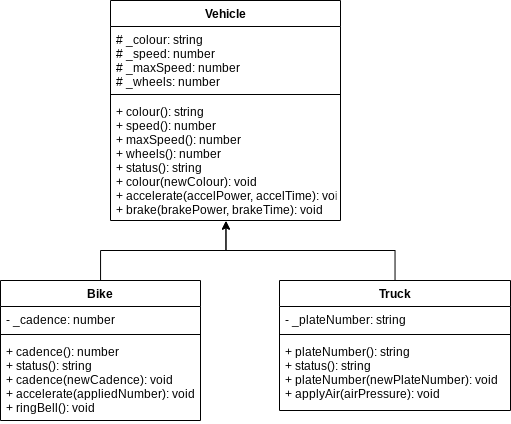

The diagram above was exported from draw.io. Its source (the exported page's mxGraphModel, read from the mxfile embedded in the PNG):
<mxGraphModel dx="713" dy="562" grid="1" gridSize="10" guides="1" tooltips="1" connect="1" arrows="1" fold="1" page="1" pageScale="1" pageWidth="827" pageHeight="1169" math="0" shadow="0">
  <root>
    <mxCell id="0" />
    <mxCell id="1" parent="0" />
    <mxCell id="180" value="Vehicle" style="swimlane;fontStyle=1;align=center;verticalAlign=top;childLayout=stackLayout;horizontal=1;startSize=26;horizontalStack=0;resizeParent=1;resizeParentMax=0;resizeLast=0;collapsible=1;marginBottom=0;" parent="1" vertex="1">
      <mxGeometry x="150" y="40" width="230" height="220" as="geometry">
        <mxRectangle x="40" y="40" width="110" height="30" as="alternateBounds" />
      </mxGeometry>
    </mxCell>
    <mxCell id="181" value="# _colour: string&#10;# _speed: number&#10;# _maxSpeed: number&#10;# _wheels: number" style="text;strokeColor=none;fillColor=none;align=left;verticalAlign=top;spacingLeft=4;spacingRight=4;overflow=hidden;rotatable=0;points=[[0,0.5],[1,0.5]];portConstraint=eastwest;" parent="180" vertex="1">
      <mxGeometry y="26" width="230" height="64" as="geometry" />
    </mxCell>
    <mxCell id="182" value="" style="line;strokeWidth=1;fillColor=none;align=left;verticalAlign=middle;spacingTop=-1;spacingLeft=3;spacingRight=3;rotatable=0;labelPosition=right;points=[];portConstraint=eastwest;strokeColor=inherit;" parent="180" vertex="1">
      <mxGeometry y="90" width="230" height="8" as="geometry" />
    </mxCell>
    <mxCell id="183" value="+ colour(): string&#10;+ speed(): number&#10;+ maxSpeed(): number&#10;+ wheels(): number&#10;+ status(): string&#10;+ colour(newColour): void&#10;+ accelerate(accelPower, accelTime): void&#10;+ brake(brakePower, brakeTime): void" style="text;strokeColor=none;fillColor=none;align=left;verticalAlign=top;spacingLeft=4;spacingRight=4;overflow=hidden;rotatable=0;points=[[0,0.5],[1,0.5]];portConstraint=eastwest;" parent="180" vertex="1">
      <mxGeometry y="98" width="230" height="122" as="geometry" />
    </mxCell>
    <mxCell id="188" style="edgeStyle=orthogonalEdgeStyle;html=1;entryX=0.502;entryY=1.004;entryDx=0;entryDy=0;entryPerimeter=0;rounded=0;" edge="1" parent="1" source="184" target="183">
      <mxGeometry relative="1" as="geometry" />
    </mxCell>
    <mxCell id="184" value="Bike" style="swimlane;fontStyle=1;align=center;verticalAlign=top;childLayout=stackLayout;horizontal=1;startSize=26;horizontalStack=0;resizeParent=1;resizeParentMax=0;resizeLast=0;collapsible=1;marginBottom=0;" vertex="1" parent="1">
      <mxGeometry x="40" y="320" width="200" height="140" as="geometry">
        <mxRectangle x="40" y="40" width="110" height="30" as="alternateBounds" />
      </mxGeometry>
    </mxCell>
    <mxCell id="185" value="- _cadence: number" style="text;strokeColor=none;fillColor=none;align=left;verticalAlign=top;spacingLeft=4;spacingRight=4;overflow=hidden;rotatable=0;points=[[0,0.5],[1,0.5]];portConstraint=eastwest;" vertex="1" parent="184">
      <mxGeometry y="26" width="200" height="24" as="geometry" />
    </mxCell>
    <mxCell id="186" value="" style="line;strokeWidth=1;fillColor=none;align=left;verticalAlign=middle;spacingTop=-1;spacingLeft=3;spacingRight=3;rotatable=0;labelPosition=right;points=[];portConstraint=eastwest;strokeColor=inherit;" vertex="1" parent="184">
      <mxGeometry y="50" width="200" height="8" as="geometry" />
    </mxCell>
    <mxCell id="187" value="+ cadence(): number&#10;+ status(): string&#10;+ cadence(newCadence): void&#10;+ accelerate(appliedNumber): void&#10;+ ringBell(): void" style="text;strokeColor=none;fillColor=none;align=left;verticalAlign=top;spacingLeft=4;spacingRight=4;overflow=hidden;rotatable=0;points=[[0,0.5],[1,0.5]];portConstraint=eastwest;" vertex="1" parent="184">
      <mxGeometry y="58" width="200" height="82" as="geometry" />
    </mxCell>
    <mxCell id="193" style="edgeStyle=orthogonalEdgeStyle;rounded=0;html=1;entryX=0.502;entryY=1.006;entryDx=0;entryDy=0;entryPerimeter=0;" edge="1" parent="1" source="189" target="183">
      <mxGeometry relative="1" as="geometry" />
    </mxCell>
    <mxCell id="189" value="Truck" style="swimlane;fontStyle=1;align=center;verticalAlign=top;childLayout=stackLayout;horizontal=1;startSize=26;horizontalStack=0;resizeParent=1;resizeParentMax=0;resizeLast=0;collapsible=1;marginBottom=0;" vertex="1" parent="1">
      <mxGeometry x="319" y="320" width="231" height="130" as="geometry">
        <mxRectangle x="40" y="40" width="110" height="30" as="alternateBounds" />
      </mxGeometry>
    </mxCell>
    <mxCell id="190" value="- _plateNumber: string" style="text;strokeColor=none;fillColor=none;align=left;verticalAlign=top;spacingLeft=4;spacingRight=4;overflow=hidden;rotatable=0;points=[[0,0.5],[1,0.5]];portConstraint=eastwest;" vertex="1" parent="189">
      <mxGeometry y="26" width="231" height="24" as="geometry" />
    </mxCell>
    <mxCell id="191" value="" style="line;strokeWidth=1;fillColor=none;align=left;verticalAlign=middle;spacingTop=-1;spacingLeft=3;spacingRight=3;rotatable=0;labelPosition=right;points=[];portConstraint=eastwest;strokeColor=inherit;" vertex="1" parent="189">
      <mxGeometry y="50" width="231" height="8" as="geometry" />
    </mxCell>
    <mxCell id="192" value="+ plateNumber(): string&#10;+ status(): string&#10;+ plateNumber(newPlateNumber): void&#10;+ applyAir(airPressure): void" style="text;strokeColor=none;fillColor=none;align=left;verticalAlign=top;spacingLeft=4;spacingRight=4;overflow=hidden;rotatable=0;points=[[0,0.5],[1,0.5]];portConstraint=eastwest;" vertex="1" parent="189">
      <mxGeometry y="58" width="231" height="72" as="geometry" />
    </mxCell>
  </root>
</mxGraphModel>